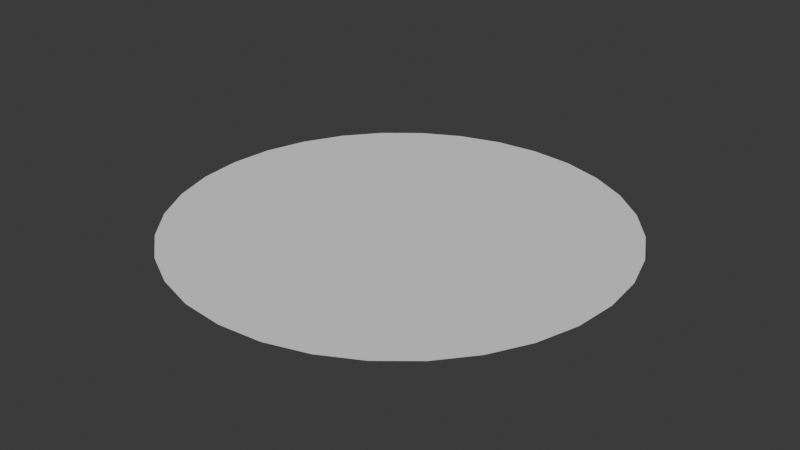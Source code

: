 # Source: SeaBase.blend  (saved by Blender 4.0.36; exported with 4.5.12 LTS)
import bpy
from mathutils import Matrix  # noqa: F401  (used for matrix-valued properties, if any)

bpy.ops.wm.read_factory_settings(use_empty=True)
scene = bpy.context.scene
scene.name = 'Scene'

# ---- collections
col_collection = bpy.data.collections.new('Collection'); scene.collection.children.link(col_collection)

# ---- world
world_world = bpy.data.worlds.new('World'); scene.world = world_world
world_world.use_nodes = True; world_world.node_tree.nodes.clear()
_N = world_world.node_tree.nodes; _L = world_world.node_tree.links
n0 = _N.new('ShaderNodeOutputWorld'); n0.name = 'World Output'; n0.location = (300, 300)
n1 = _N.new('ShaderNodeBackground'); n1.name = 'Background'; n1.location = (10, 300)
n1.inputs[0].default_value = (0.05088, 0.05088, 0.05088, 1.0)
_L.new(n1.outputs[0], n0.inputs[0])
n0.is_active_output = True
world_world.color = (0.05088, 0.05088, 0.05088)
world_world.use_sun_shadow = False
world_world.sun_shadow_jitter_overblur = 0.0

# ---- meshes
me_circle = bpy.data.meshes.new('Circle')
me_circle.from_pydata([(0.0, 103.2, 0.0), (-20.14, 101.3, 0.0), (-39.51, 95.38, 0.0), (-57.36, 85.84, 0.0), (-73.0, 73.0, 0.0), (-85.84, 57.36, 0.0), (-95.38, 39.51, 0.0), (-101.3, 20.14, 0.0), (-103.2, 0.0, 0.0), (-101.3, -20.14, 0.0), (-95.38, -39.51, 0.0), (-85.84, -57.36, 0.0), (-73.0, -73.0, 0.0), (-57.36, -85.84, 0.0), (-39.51, -95.38, 0.0), (-20.14, -101.3, 0.0), (0.0, -103.2, 0.0), (20.14, -101.3, 0.0), (39.51, -95.38, 0.0), (57.36, -85.84, 0.0), (73.0, -73.0, 0.0), (85.84, -57.36, 0.0), (95.38, -39.51, 0.0), (101.3, -20.14, 0.0), (103.2, 0.0, 0.0), (101.3, 20.14, 0.0), (95.38, 39.51, 0.0), (85.84, 57.36, 0.0), (73.0, 73.0, 0.0), (57.36, 85.84, 0.0), (39.51, 95.38, 0.0), (20.14, 101.3, 0.0)], [], [(1, 2, 3, 4, 5, 6, 7, 8, 9, 10, 11, 12, 13, 14, 15, 16, 17, 18, 19, 20, 21, 22, 23, 24, 25, 26, 27, 28, 29, 30, 31, 0)])
_uv = me_circle.uv_layers.new(name='UVMap')
_uv.uv.foreach_set('vector', [0.0, 0.0, 0.0, 0.0, 0.0, 0.0, 0.0, 0.0, 0.0, 0.0, 0.0, 0.0, 0.0, 0.0, 0.0, 0.0, 0.0, 0.0, 0.0, 0.0, 0.0, 0.0, 0.0, 0.0, 0.0, 0.0, 0.0, 0.0, 0.0, 0.0, 0.0, 0.0, 0.0, 0.0, 0.0, 0.0, 0.0, 0.0, 0.0, 0.0, 0.0, 0.0, 0.0, 0.0, 0.0, 0.0, 0.0, 0.0, 0.0, 0.0, 0.0, 0.0, 0.0, 0.0, 0.0, 0.0, 0.0, 0.0, 0.0, 0.0, 0.0, 0.0, 0.0, 0.0])
me_circle.update()

# ---- objects
ob_circle = bpy.data.objects.new('Circle', me_circle)

# ---- transforms, parenting, visibility, modifiers, constraints
ob_circle.location = (0.0, 0.0, 0.0)

# ---- collection membership
col_collection.objects.link(ob_circle)

# ---- scene / render settings (as saved in the file)
scene.frame_start = 1; scene.frame_end = 250; scene.frame_set(1)
scene.render.engine = 'BLENDER_EEVEE_NEXT'
scene.cycles.sampling_pattern = 'TABULATED_SOBOL'
bpy.context.view_layer.update()

# ---- added for rendering (the .blend has no active camera and no usable light): camera, sun
cam_auto = bpy.data.cameras.new('AutoCamera')
cam_auto.lens = 50.0
cam_auto.sensor_width = 36.0
cam_auto.clip_end = 4741.36
ob_auto_camera = bpy.data.objects.new('AutoCamera', cam_auto)
scene.collection.objects.link(ob_auto_camera)
ob_auto_camera.location = (270.164, -324.197, 216.131)
ob_auto_camera.rotation_euler = (1.09748, -7.21219e-08, 0.694738)
scene.camera = ob_auto_camera
light_auto_sun = bpy.data.lights.new('AutoSun', 'SUN')
light_auto_sun.energy = 3.0
light_auto_sun.angle = 0.0523599
ob_auto_sun = bpy.data.objects.new('AutoSun', light_auto_sun)
scene.collection.objects.link(ob_auto_sun)
ob_auto_sun.rotation_euler = (0.872665, 0.174533, 0.523599)
bpy.context.view_layer.update()

